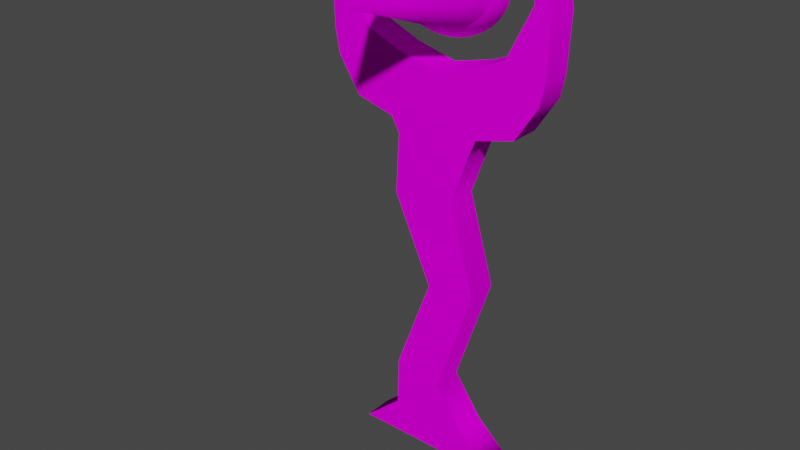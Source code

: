 # Source: 512.blend  (saved by Blender 3.6.13; exported with 4.5.12 LTS)
import bpy
from mathutils import Matrix  # noqa: F401  (used for matrix-valued properties, if any)

bpy.ops.wm.read_factory_settings(use_empty=True)
scene = bpy.context.scene
scene.name = 'Scene'

# ---- collections
col_collection = bpy.data.collections.new('Collection'); scene.collection.children.link(col_collection)

# ---- images (referenced by path relative to the original .blend; pixels are not part of the script)
import os
ASSET_DIR = os.environ.get("B2B_ASSET_DIR", "")  # directory of the original .blend (textures are referenced by path, not embedded)
HERE = os.path.dirname(os.path.abspath(__file__))  # packed textures are extracted next to this script under _unpacked/

def load_image(name, relpath, width, height, colorspace="sRGB"):
    """Load a texture the original file referenced (path relative to the .blend, or extracted next to this script)."""
    p = next((c for c in (os.path.join(HERE, relpath), os.path.join(ASSET_DIR, relpath)) if relpath and os.path.exists(c)), "")
    if p:
        img = bpy.data.images.load(p, check_existing=True)
        img.name = name
    else:  # same state as the original file: an image datablock whose file is absent (Cycles renders it pink)
        img = bpy.data.images.new(name, width, height)
        img.source = "FILE"
        img.filepath = "//" + (relpath or name)
    img.colorspace_settings.name = colorspace
    return img
img_512 = load_image('512', '512.png', 1024, 1024, 'sRGB')

# ---- materials (node trees are filled in below, after node groups)
mat_material_003 = bpy.data.materials.new('Material.003')
mat_material_003.use_transparent_shadow = False

# ---- material node trees
mat_material_003.use_nodes = True; mat_material_003.node_tree.nodes.clear()
_N = mat_material_003.node_tree.nodes; _L = mat_material_003.node_tree.links
n0 = _N.new('ShaderNodeBsdfPrincipled'); n0.name = 'Principled BSDF'; n0.location = (10, 300)
n0.distribution = 'GGX'
n0.subsurface_method = 'RANDOM_WALK_SKIN'
n0.inputs[2].default_value = 1.0
n0.inputs[3].default_value = 1.45
n0.inputs[11].default_value = 1.01
n0.inputs[13].default_value = 0.0
n0.inputs[27].default_value = (0.0, 0.0, 0.0, 1.0)
n0.inputs[28].default_value = 1.0
n1 = _N.new('ShaderNodeOutputMaterial'); n1.name = 'Material Output'; n1.location = (300, 300)
n2 = _N.new('ShaderNodeTexImage'); n2.name = 'Image Texture'; n2.location = (-363, 142)
n2.image = img_512
_L.new(n0.outputs[0], n1.inputs[0])
_L.new(n2.outputs[0], n0.inputs[0])
n1.is_active_output = True

# ---- world
world_world = bpy.data.worlds.new('World'); scene.world = world_world
world_world.use_nodes = True; world_world.node_tree.nodes.clear()
_N = world_world.node_tree.nodes; _L = world_world.node_tree.links
n0 = _N.new('ShaderNodeOutputWorld'); n0.name = 'World Output'; n0.location = (300, 300)
n1 = _N.new('ShaderNodeBackground'); n1.name = 'Background'; n1.location = (10, 300)
n1.inputs[0].default_value = (0.05088, 0.05088, 0.05088, 1.0)
_L.new(n1.outputs[0], n0.inputs[0])
n0.is_active_output = True
world_world.color = (0.05088, 0.05088, 0.05088)
world_world.use_sun_shadow = False
world_world.sun_shadow_jitter_overblur = 0.0

# ---- meshes
me_cube_004 = bpy.data.meshes.new('Cube.004')
me_cube_004.from_pydata([(1.875e-09, 0.08974, 3.802), (0.2057, 0.08974, 3.84), (-0.2057, 0.08974, 3.84), (1.875e-09, -0.08974, 3.802), (0.2057, -0.08974, 3.84), (-0.2057, -0.08974, 3.84), (0.3986, -0.08974, 4.431), (0.2057, -0.08974, 4.565), (0.4871, -0.08974, 4.202), (0.3986, -0.08974, 3.973), (-0.4871, -0.08974, 4.202), (-0.3986, -0.08974, 3.973), (-0.3986, -0.08974, 4.431), (-0.2057, -0.08974, 4.565), (0.3986, 0.08974, 4.431), (0.2057, 0.08974, 4.565), (0.4871, 0.08974, 4.202), (0.3986, 0.08974, 3.973), (-0.4871, 0.08974, 4.202), (-0.3986, 0.08974, 3.973), (-0.3986, 0.08974, 4.431), (-0.2057, 0.08974, 4.565), (1.875e-09, 0.08974, 4.603), (1.875e-09, -0.08974, 4.603), (0.1539, 0.08974, 3.822), (0.1024, 0.08974, 3.81), (0.05115, 0.08974, 3.804), (-0.05115, 0.08974, 3.804), (-0.1024, 0.08974, 3.81), (-0.1539, 0.08974, 3.822), (0.1539, -0.08974, 3.822), (0.1024, -0.08974, 3.81), (0.05115, -0.08974, 3.804), (-0.05115, -0.08974, 3.804), (-0.1024, -0.08974, 3.81), (-0.1539, -0.08974, 3.822), (0.3558, -0.08974, 4.475), (0.3083, -0.08974, 4.511), (0.2576, -0.08974, 4.541), (0.4807, -0.08974, 4.264), (0.4627, -0.08974, 4.324), (0.4348, -0.08974, 4.38), (0.3558, 0.08974, 4.475), (0.3083, 0.08974, 4.511), (0.2576, 0.08974, 4.541), (0.4807, 0.08974, 4.264), (0.4627, 0.08974, 4.324), (0.4348, 0.08974, 4.38), (0.4807, 0.08974, 4.14), (0.4627, 0.08974, 4.08), (0.4348, 0.08974, 4.024), (-0.4348, 0.08974, 4.024), (-0.4627, 0.08974, 4.08), (-0.4807, 0.08974, 4.14), (-0.4348, 0.08974, 4.38), (-0.4627, 0.08974, 4.324), (-0.4807, 0.08974, 4.264), (-0.2576, 0.08974, 4.541), (-0.3083, 0.08974, 4.511), (-0.3558, 0.08974, 4.475), (-0.05115, 0.08974, 4.601), (-0.1024, 0.08974, 4.594), (-0.1539, 0.08974, 4.582), (0.4807, -0.08974, 4.14), (0.4627, -0.08974, 4.08), (0.4348, -0.08974, 4.024), (-0.4348, -0.08974, 4.024), (-0.4627, -0.08974, 4.08), (-0.4807, -0.08974, 4.14), (0.1539, 0.08974, 4.582), (0.1024, 0.08974, 4.594), (0.05115, 0.08974, 4.601), (-0.2576, 0.08974, 3.863), (-0.3083, 0.08974, 3.893), (-0.3558, 0.08974, 3.929), (0.3558, 0.08974, 3.929), (0.3083, 0.08974, 3.893), (0.2576, 0.08974, 3.863), (-0.4348, -0.08974, 4.38), (-0.4627, -0.08974, 4.324), (-0.4807, -0.08974, 4.264), (-0.2576, -0.08974, 4.541), (-0.3083, -0.08974, 4.511), (-0.3558, -0.08974, 4.475), (-0.05115, -0.08974, 4.601), (-0.1024, -0.08974, 4.594), (-0.1539, -0.08974, 4.582), (0.1539, -0.08974, 4.582), (0.1024, -0.08974, 4.594), (0.05115, -0.08974, 4.601), (-0.2576, -0.08974, 3.863), (-0.3083, -0.08974, 3.893), (-0.3558, -0.08974, 3.929), (0.3558, -0.08974, 3.929), (0.3083, -0.08974, 3.893), (0.2576, -0.08974, 3.863), (-2.278e-08, -1.182, 4.202), (-2.278e-08, 0.08974, 4.202), (-0.6975, 0.1348, 0.0), (0.6975, 0.1348, 0.0), (0.0, 0.1348, 0.0), (-0.3362, 0.1348, 0.7482), (-0.1233, 0.1348, 0.7023), (-0.7484, 0.1348, 3.114), (0.0, 0.1348, 3.49), (-0.9847, 0.1348, 3.613), (-0.6391, 0.1348, 3.699), (-0.8963, 0.1348, 4.431), (-0.8425, 0.1348, 4.438), (-0.7571, 0.1348, 4.638), (0.9451, 0.1348, 3.417), (0.09213, 0.1348, 0.6706), (0.7484, 0.1348, 3.114), (-1.005, 0.1348, 4.095), (0.9847, 0.1348, 3.613), (-0.8603, 0.1348, 4.137), (0.6391, 0.1348, 3.699), (1.005, 0.1348, 4.095), (0.8963, 0.1348, 4.431), (0.8603, 0.1348, 4.137), (0.8425, 0.1348, 4.438), (-0.9451, 0.1348, 3.417), (0.7571, 0.1348, 4.638), (-0.3575, 0.1348, 3.58), (0.3575, 0.1348, 3.58), (0.3368, 0.1348, 2.852), (0.03945, 0.1348, 2.875), (-0.3329, 0.1348, 2.893), (0.0, 0.1348, 3.095), (-0.4064, 0.1348, 3.024), (0.4064, 0.1348, 3.024), (-0.3623, 0.1348, 2.374), (-0.1725, 0.1348, 2.343), (0.1922, 0.1348, 2.45), (0.42, 0.1348, 1.67), (0.2046, 0.1348, 1.638), (-0.01256, 0.1348, 1.621), (-0.3493, 0.1348, 0.3088), (0.3493, 0.1348, 0.3088), (0.0, 0.1348, 0.3067), (-0.6975, -0.1348, 0.0), (0.6975, -0.1348, 0.0), (0.0, -0.1348, 0.0), (-0.3362, -0.1348, 0.7482), (-0.1233, -0.1348, 0.7023), (-0.7484, -0.1348, 3.114), (0.0, -0.1348, 3.49), (-0.9847, -0.1348, 3.613), (-0.6391, -0.1348, 3.699), (-0.8963, -0.1348, 4.431), (-0.8425, -0.1348, 4.438), (-0.7571, -0.1348, 4.638), (0.9451, -0.1348, 3.417), (0.09213, -0.1348, 0.6706), (0.7484, -0.1348, 3.114), (-1.005, -0.1348, 4.095), (0.9847, -0.1348, 3.613), (-0.8603, -0.1348, 4.137), (0.6391, -0.1348, 3.699), (1.005, -0.1348, 4.095), (0.8963, -0.1348, 4.431), (0.8603, -0.1348, 4.137), (0.8425, -0.1348, 4.438), (-0.9451, -0.1348, 3.417), (0.7571, -0.1348, 4.638), (-0.3575, -0.1348, 3.58), (0.3575, -0.1348, 3.58), (0.3368, -0.1348, 2.852), (0.03945, -0.1348, 2.875), (-0.3329, -0.1348, 2.893), (0.0, -0.1348, 3.095), (-0.4064, -0.1348, 3.024), (0.4064, -0.1348, 3.024), (-0.3623, -0.1348, 2.374), (-0.1725, -0.1348, 2.343), (0.1922, -0.1348, 2.45), (0.42, -0.1348, 1.67), (0.2046, -0.1348, 1.638), (-0.01256, -0.1348, 1.621), (-0.3493, -0.1348, 0.3088), (0.3493, -0.1348, 0.3088), (0.0, -0.1348, 0.3067), (0.0, 0.0, 3.721), (0.479, 0.0, 4.477), (0.5853, 0.0, 4.202), (-0.5853, 0.0, 4.202), (-0.479, 0.0, 4.477), (-0.2472, 0.0, 4.638), (0.0, 0.0, 4.684), (-0.479, 0.0, 3.927), (0.479, 0.0, 3.927), (0.2472, 0.0, 4.638), (-0.2472, 0.0, 3.766), (0.2472, 0.0, 3.766), (0.1849, 0.0, 3.746), (0.1231, 0.0, 3.731), (0.06146, 0.0, 3.723), (-0.06146, 0.0, 3.723), (-0.1231, 0.0, 3.731), (-0.1849, 0.0, 3.746), (0.3096, 0.0, 4.61), (0.3704, 0.0, 4.574), (0.4276, 0.0, 4.53), (0.5225, 0.0, 4.416), (0.556, 0.0, 4.349), (0.5777, 0.0, 4.277), (0.5777, 0.0, 4.128), (0.556, 0.0, 4.056), (0.5225, 0.0, 3.988), (-0.5225, 0.0, 3.988), (-0.556, 0.0, 4.056), (-0.5777, 0.0, 4.128), (-0.5777, 0.0, 4.277), (-0.556, 0.0, 4.349), (-0.5225, 0.0, 4.416), (-0.4276, 0.0, 4.53), (-0.3704, 0.0, 4.574), (-0.3096, 0.0, 4.61), (-0.1849, 0.0, 4.659), (-0.1231, 0.0, 4.673), (-0.06146, 0.0, 4.681), (0.06146, 0.0, 4.681), (0.1231, 0.0, 4.673), (0.1849, 0.0, 4.659), (-0.3096, 0.0, 3.795), (-0.3704, 0.0, 3.83), (-0.4276, 0.0, 3.874), (0.4276, 0.0, 3.874), (0.3704, 0.0, 3.83), (0.3096, 0.0, 3.795)], [], [(194, 195, 25, 24), (197, 33, 34, 198), (195, 196, 26, 25), (194, 30, 31, 195), (197, 198, 28, 27), (192, 2, 29, 199), (198, 199, 29, 28), (198, 34, 35, 199), (200, 201, 43, 44), (183, 14, 42, 202), (201, 202, 42, 43), (204, 40, 39, 205), (203, 204, 46, 47), (161, 159, 160, 162), (184, 16, 45, 205), (204, 205, 45, 46), (209, 66, 67, 210), (162, 160, 164), (150, 151, 149), (157, 150, 149, 155), (206, 207, 49, 48), (228, 94, 95, 229), (146, 154, 152, 166), (148, 157, 155, 147), (170, 146, 145, 171), (166, 152, 156, 158), (190, 17, 50, 208), (180, 153, 144, 181), (165, 148, 147, 163), (207, 208, 50, 49), (179, 181, 144, 143), (170, 172, 154, 146), (8, 96, 63), (31, 96, 32), (30, 96, 31), (193, 229, 95, 4), (209, 210, 52, 51), (67, 96, 68), (171, 169, 168, 170), (3, 96, 33), (91, 96, 92), (33, 96, 34), (185, 18, 53, 211), (35, 96, 5), (32, 96, 3), (210, 211, 53, 52), (34, 96, 35), (92, 96, 11), (39, 96, 8), (11, 96, 66), (225, 91, 92, 226), (10, 96, 80), (212, 213, 55, 56), (79, 96, 78), (227, 93, 94, 228), (5, 96, 90), (80, 96, 79), (66, 96, 67), (186, 20, 54, 214), (82, 96, 81), (68, 96, 10), (213, 214, 54, 55), (81, 96, 13), (189, 226, 92, 11), (95, 96, 4), (78, 96, 12), (13, 96, 86), (85, 96, 84), (215, 216, 58, 59), (75, 76, 97), (90, 96, 91), (224, 90, 91, 225), (23, 96, 89), (12, 96, 83), (187, 21, 57, 217), (191, 223, 87, 7), (222, 88, 87, 223), (216, 217, 57, 58), (1, 24, 97), (86, 96, 85), (187, 217, 81, 13), (17, 75, 97), (50, 17, 97), (49, 50, 97), (218, 219, 61, 62), (44, 43, 97), (77, 1, 97), (76, 77, 97), (45, 16, 97), (48, 49, 97), (188, 22, 60, 220), (47, 46, 97), (16, 48, 97), (219, 220, 60, 61), (14, 47, 97), (46, 45, 97), (186, 214, 78, 12), (15, 44, 97), (69, 15, 97), (70, 69, 97), (221, 222, 70, 71), (59, 58, 97), (42, 14, 97), (43, 42, 97), (60, 22, 97), (71, 70, 97), (191, 15, 69, 223), (62, 61, 97), (22, 71, 97), (222, 223, 69, 70), (21, 62, 97), (61, 60, 97), (65, 96, 9), (20, 59, 97), (54, 20, 97), (55, 54, 97), (224, 225, 73, 72), (72, 73, 97), (57, 21, 97), (58, 57, 97), (53, 18, 97), (56, 55, 97), (189, 19, 74, 226), (51, 52, 97), (18, 56, 97), (225, 226, 74, 73), (19, 51, 97), (52, 53, 97), (83, 96, 82), (2, 72, 97), (29, 2, 97), (28, 29, 97), (227, 228, 76, 75), (89, 96, 88), (74, 19, 97), (73, 74, 97), (26, 0, 97), (27, 28, 97), (193, 1, 77, 229), (24, 25, 97), (0, 27, 97), (228, 229, 77, 76), (25, 26, 97), (7, 96, 38), (129, 128, 126, 127), (137, 101, 102, 139), (138, 139, 102, 111), (128, 104, 112, 130), (128, 129, 103, 104), (123, 121, 105, 106), (108, 107, 109), (115, 113, 107, 108), (124, 116, 114, 110), (120, 122, 118), (119, 120, 118, 117), (104, 124, 110, 112), (106, 105, 113, 115), (104, 103, 121, 123), (116, 119, 117, 114), (134, 135, 132, 133), (135, 136, 131, 132), (128, 130, 125, 126), (111, 102, 135, 134), (102, 101, 136, 135), (133, 132, 126, 125), (132, 131, 127, 126), (99, 100, 139, 138), (98, 137, 139, 100), (63, 206, 184, 8), (41, 203, 183, 6), (177, 174, 173, 178), (140, 142, 181, 179), (93, 227, 190, 9), (30, 194, 193, 4), (90, 224, 192, 5), (3, 182, 196, 32), (33, 197, 182, 3), (98, 140, 179, 137), (137, 179, 143, 101), (101, 143, 178, 136), (136, 178, 173, 131), (131, 173, 169, 127), (127, 169, 171, 129), (129, 171, 145, 103), (103, 145, 163, 121), (121, 163, 147, 105), (105, 147, 155, 113), (113, 155, 149, 107), (107, 149, 151, 109), (109, 151, 150, 108), (108, 150, 157, 115), (115, 157, 148, 106), (106, 148, 165, 123), (123, 165, 146, 104), (104, 146, 166, 124), (124, 166, 158, 116), (116, 158, 161, 119), (119, 161, 162, 120), (120, 162, 164, 122), (122, 164, 160, 118), (118, 160, 159, 117), (117, 159, 156, 114), (114, 156, 152, 110), (110, 152, 154, 112), (112, 154, 172, 130), (130, 172, 167, 125), (125, 167, 175, 133), (133, 175, 176, 134), (134, 176, 153, 111), (111, 153, 180, 138), (138, 180, 141, 99), (99, 141, 142, 100), (158, 156, 159, 161), (146, 165, 163, 145), (80, 212, 185, 10), (83, 215, 186, 12), (153, 176, 177, 144), (174, 168, 169, 173), (141, 180, 181, 142), (176, 175, 174, 177), (170, 168, 167, 172), (175, 167, 168, 174), (144, 177, 178, 143), (66, 209, 189, 11), (38, 200, 191, 7), (89, 221, 188, 23), (86, 218, 187, 13), (221, 89, 88, 222), (87, 96, 7), (84, 96, 23), (36, 96, 6), (9, 96, 93), (64, 96, 65), (212, 80, 79, 213), (213, 79, 78, 214), (93, 96, 94), (216, 82, 81, 217), (38, 96, 37), (94, 96, 95), (41, 96, 40), (63, 96, 64), (40, 96, 39), (219, 85, 84, 220), (207, 64, 65, 208), (185, 211, 68, 10), (184, 205, 39, 8), (206, 63, 64, 207), (201, 37, 36, 202), (200, 38, 37, 201), (192, 199, 35, 5), (195, 31, 32, 196), (24, 1, 193, 194), (88, 96, 87), (183, 202, 36, 6), (72, 2, 192, 224), (44, 15, 191, 200), (4, 96, 30), (6, 96, 41), (75, 17, 190, 227), (51, 19, 189, 209), (37, 96, 36), (210, 67, 68, 211), (71, 22, 188, 221), (215, 83, 82, 216), (62, 21, 187, 218), (218, 86, 85, 219), (59, 20, 186, 215), (188, 220, 84, 23), (56, 18, 185, 212), (190, 208, 65, 9), (48, 16, 184, 206), (203, 41, 40, 204), (47, 14, 183, 203), (0, 26, 196, 182), (27, 0, 182, 197), (100, 142, 140, 98)])
_k = set([(0, 26), (0, 27), (1, 24), (1, 77), (2, 29), (2, 72), (3, 32), (3, 33), (4, 30), (4, 95), (5, 35), (5, 90), (6, 36), (6, 41), (7, 38), (7, 87), (8, 39), (8, 63), (9, 65), (9, 93), (10, 68), (10, 80), (11, 66), (11, 92), (12, 78), (12, 83), (13, 81), (13, 86), (14, 42), (14, 47), (15, 44), (15, 69), (16, 45), (16, 48), (17, 50), (17, 75), (18, 53), (18, 56), (19, 51), (19, 74), (20, 54), (20, 59), (21, 57), (21, 62), (22, 60), (22, 71), (23, 84), (23, 89), (24, 25), (25, 26), (27, 28), (28, 29), (30, 31), (31, 32), (33, 34), (34, 35), (36, 37), (37, 38), (39, 40), (40, 41), (42, 43), (43, 44), (45, 46), (46, 47), (48, 49), (49, 50), (51, 52), (52, 53), (54, 55), (55, 56), (57, 58), (58, 59), (60, 61), (61, 62), (63, 64), (64, 65), (66, 67), (67, 68), (69, 70), (70, 71), (72, 73), (73, 74), (75, 76), (76, 77), (78, 79), (79, 80), (81, 82), (82, 83), (84, 85), (85, 86), (87, 88), (88, 89), (90, 91), (91, 92), (93, 94), (94, 95), (98, 100), (98, 137), (99, 100), (99, 138), (101, 136), (101, 137), (103, 121), (103, 129), (104, 123), (104, 124), (105, 113), (105, 121), (106, 115), (106, 123), (107, 109), (107, 113), (108, 109), (108, 115), (110, 112), (110, 114), (111, 134), (111, 138), (112, 130), (114, 117), (116, 119), (116, 124), (117, 118), (118, 122), (119, 120), (120, 122), (125, 130), (125, 133), (127, 129), (127, 131), (131, 136), (133, 134), (140, 142), (140, 179), (141, 142), (141, 180), (143, 178), (143, 179), (145, 163), (145, 171), (146, 165), (146, 166), (147, 155), (147, 163), (148, 157), (148, 165), (149, 151), (149, 155), (150, 151), (150, 157), (152, 154), (152, 156), (153, 176), (153, 180), (154, 172), (156, 159), (158, 161), (158, 166), (159, 160), (160, 164), (161, 162), (162, 164), (167, 172), (167, 175), (169, 171), (169, 173), (173, 178), (175, 176)])
me_cube_004.attributes.new('sharp_edge', 'BOOLEAN', 'EDGE').data.foreach_set('value', [ (min(e.vertices), max(e.vertices)) in _k for e in me_cube_004.edges])
_uv = me_cube_004.uv_layers.new(name='UVMap')
_uv.uv.foreach_set('vector', [0.2407, 0.2946, 0.2267, 0.2893, 0.2332, 0.2692, 0.2493, 0.275, 0.1842, 0.2818, 0.185, 0.2608, 0.1686, 0.2609, 0.1697, 0.2818, 0.2267, 0.2893, 0.2126, 0.2855, 0.2172, 0.2649, 0.2332, 0.2692, 0.2407, 0.2946, 0.2493, 0.275, 0.2332, 0.2692, 0.2267, 0.2893, 0.1842, 0.2818, 0.1697, 0.2818, 0.1686, 0.2609, 0.185, 0.2608, 0.1396, 0.286, 0.1343, 0.2652, 0.1519, 0.2625, 0.1549, 0.2832, 0.1697, 0.2818, 0.1549, 0.2832, 0.1519, 0.2625, 0.1686, 0.2609, 0.1697, 0.2818, 0.1686, 0.2609, 0.1519, 0.2625, 0.1549, 0.2832, 0.2415, 0.5073, 0.2565, 0.5007, 0.2659, 0.519, 0.2487, 0.5268, 0.2845, 0.4816, 0.2985, 0.4966, 0.283, 0.5095, 0.2711, 0.4925, 0.2565, 0.5007, 0.2711, 0.4925, 0.283, 0.5095, 0.2659, 0.519, 0.3066, 0.4542, 0.3251, 0.4644, 0.3344, 0.4447, 0.3141, 0.4377, 0.2965, 0.4689, 0.3066, 0.4542, 0.3251, 0.4644, 0.3129, 0.4818, 0.8917, 0.4034, 0.8828, 0.4346, 0.9552, 0.4111, 0.9566, 0.3995, 0.3186, 0.42, 0.3402, 0.4233, 0.3344, 0.4447, 0.3141, 0.4377, 0.3066, 0.4542, 0.3141, 0.4377, 0.3344, 0.4447, 0.3251, 0.4644, 0.06679, 0.3311, 0.04914, 0.3179, 0.03726, 0.3368, 0.05672, 0.3466, 0.9566, 0.3995, 0.9552, 0.4111, 0.9998, 0.3812, 0.9566, 0.03672, 0.9998, 0.05511, 0.9552, 0.02513, 0.8917, 0.03289, 0.9566, 0.03672, 0.9552, 0.02513, 0.8828, 0.00165, 0.3193, 0.4016, 0.3172, 0.3834, 0.3386, 0.3794, 0.3407, 0.4012, 0.2815, 0.3212, 0.2964, 0.3055, 0.281, 0.2934, 0.2684, 0.3105, 0.7524, 0.2181, 0.6716, 0.3793, 0.7367, 0.4216, 0.7718, 0.2951, 0.7976, 0.08053, 0.8917, 0.03289, 0.8828, 0.00165, 0.7789, 0.006097, 0.6675, 0.2181, 0.7524, 0.2181, 0.6716, 0.05698, 0.6523, 0.1306, 0.7718, 0.2951, 0.7367, 0.4216, 0.7789, 0.4302, 0.7976, 0.3557, 0.3041, 0.3488, 0.3236, 0.3376, 0.3329, 0.3579, 0.3121, 0.3656, 0.06748, 0.2933, 0.1454, 0.238, 0.1522, 0.1916, 0.06702, 0.2181, 0.7718, 0.1412, 0.7976, 0.08053, 0.7789, 0.006097, 0.7367, 0.01464, 0.3172, 0.3834, 0.3121, 0.3656, 0.3329, 0.3579, 0.3386, 0.3794, 0.06748, 0.1429, 0.06702, 0.2181, 0.1522, 0.1916, 0.1621, 0.1457, 0.6675, 0.2181, 0.6523, 0.3056, 0.6716, 0.3793, 0.7524, 0.2181, 0.3041, 0.4009, 0.1787, 0.388, 0.3008, 0.4167, 0.1947, 0.4916, 0.1787, 0.388, 0.1813, 0.4919, 0.2082, 0.4899, 0.1787, 0.388, 0.1947, 0.4916, 0.2547, 0.3016, 0.2684, 0.3105, 0.281, 0.2934, 0.2655, 0.2828, 0.06679, 0.3311, 0.05672, 0.3466, 0.03726, 0.3368, 0.04914, 0.3179, 0.05637, 0.4072, 0.1787, 0.388, 0.05333, 0.3912, 0.6523, 0.1306, 0.6239, 0.1464, 0.6201, 0.2266, 0.6675, 0.2181, 0.1681, 0.4911, 0.1787, 0.388, 0.155, 0.4892, 0.09116, 0.4595, 0.1787, 0.388, 0.07989, 0.4488, 0.155, 0.4892, 0.1787, 0.388, 0.142, 0.4861, 0.04578, 0.3812, 0.02464, 0.3789, 0.02896, 0.3574, 0.04958, 0.3635, 0.129, 0.4817, 0.1787, 0.388, 0.1162, 0.4759, 0.1813, 0.4919, 0.1787, 0.388, 0.1681, 0.4911, 0.05672, 0.3466, 0.04958, 0.3635, 0.02896, 0.3574, 0.03726, 0.3368, 0.142, 0.4861, 0.1787, 0.388, 0.129, 0.4817, 0.07989, 0.4488, 0.1787, 0.388, 0.07004, 0.4364, 0.3041, 0.3848, 0.1787, 0.388, 0.3041, 0.4009, 0.07004, 0.4364, 0.1787, 0.388, 0.06207, 0.4224, 0.1085, 0.2976, 0.09839, 0.2786, 0.08113, 0.2889, 0.09358, 0.3065, 0.05333, 0.3751, 0.1787, 0.388, 0.05661, 0.3593, 0.04547, 0.3991, 0.04846, 0.4168, 0.02794, 0.4218, 0.02438, 0.4006, 0.06283, 0.3444, 0.1787, 0.388, 0.07152, 0.3306, 0.2936, 0.3339, 0.3108, 0.3202, 0.2964, 0.3055, 0.2815, 0.3212, 0.1162, 0.4759, 0.1787, 0.388, 0.1034, 0.4685, 0.05661, 0.3593, 0.1787, 0.388, 0.06283, 0.3444, 0.06207, 0.4224, 0.1787, 0.388, 0.05637, 0.4072, 0.06237, 0.45, 0.04394, 0.4613, 0.03489, 0.442, 0.05433, 0.4339, 0.1076, 0.3002, 0.1787, 0.388, 0.1214, 0.2939, 0.05333, 0.3912, 0.1787, 0.388, 0.05333, 0.3751, 0.04846, 0.4168, 0.05433, 0.4339, 0.03489, 0.442, 0.02794, 0.4218, 0.1214, 0.2939, 0.1787, 0.388, 0.1354, 0.2892, 0.07921, 0.3174, 0.09358, 0.3065, 0.08113, 0.2889, 0.06389, 0.3015, 0.236, 0.4821, 0.1787, 0.388, 0.222, 0.4868, 0.07152, 0.3306, 0.1787, 0.388, 0.08218, 0.3185, 0.1354, 0.2892, 0.1787, 0.388, 0.1492, 0.2861, 0.1627, 0.2845, 0.1787, 0.388, 0.1761, 0.2841, 0.07301, 0.4643, 0.08516, 0.4767, 0.07076, 0.4925, 0.05653, 0.4781, 0.5417, 0.5584, 0.5285, 0.5666, 0.4573, 0.4788, 0.1034, 0.4685, 0.1787, 0.388, 0.09116, 0.4595, 0.124, 0.2908, 0.1163, 0.2707, 0.09839, 0.2786, 0.1085, 0.2976, 0.1893, 0.2849, 0.1787, 0.388, 0.2024, 0.2868, 0.08218, 0.3185, 0.1787, 0.388, 0.09434, 0.3084, 0.1121, 0.4957, 0.1019, 0.5141, 0.08607, 0.5044, 0.09837, 0.4871, 0.2262, 0.512, 0.211, 0.5145, 0.2138, 0.535, 0.2311, 0.5323, 0.1964, 0.5158, 0.1973, 0.5365, 0.2138, 0.535, 0.211, 0.5145, 0.08516, 0.4767, 0.09837, 0.4871, 0.08607, 0.5044, 0.07076, 0.4925, 0.5006, 0.5775, 0.4869, 0.5806, 0.4573, 0.4788, 0.1492, 0.2861, 0.1787, 0.388, 0.1627, 0.2845, 0.1121, 0.4957, 0.09837, 0.4871, 0.08607, 0.5044, 0.1019, 0.5141, 0.5538, 0.5483, 0.5417, 0.5584, 0.4573, 0.4788, 0.5645, 0.5362, 0.5538, 0.5483, 0.4573, 0.4788, 0.5732, 0.5224, 0.5645, 0.5362, 0.4573, 0.4788, 0.1259, 0.5024, 0.1398, 0.5076, 0.1333, 0.5274, 0.1176, 0.5216, 0.5326, 0.3983, 0.5448, 0.4073, 0.4573, 0.4788, 0.5146, 0.5729, 0.5006, 0.5775, 0.4573, 0.4788, 0.5285, 0.5666, 0.5146, 0.5729, 0.4573, 0.4788, 0.5827, 0.4756, 0.5827, 0.4917, 0.4573, 0.4788, 0.5794, 0.5074, 0.5732, 0.5224, 0.4573, 0.4788, 0.1677, 0.5143, 0.1648, 0.5351, 0.149, 0.5317, 0.1536, 0.5115, 0.5739, 0.4444, 0.5796, 0.4596, 0.4573, 0.4788, 0.5827, 0.4917, 0.5794, 0.5074, 0.4573, 0.4788, 0.1398, 0.5076, 0.1536, 0.5115, 0.149, 0.5317, 0.1333, 0.5274, 0.566, 0.4304, 0.5739, 0.4444, 0.4573, 0.4788, 0.5796, 0.4596, 0.5827, 0.4756, 0.4573, 0.4788, 0.06237, 0.45, 0.05433, 0.4339, 0.03489, 0.442, 0.04394, 0.4613, 0.5199, 0.3909, 0.5326, 0.3983, 0.4573, 0.4788, 0.507, 0.385, 0.5199, 0.3909, 0.4573, 0.4788, 0.494, 0.3806, 0.507, 0.385, 0.4573, 0.4788, 0.182, 0.5157, 0.1964, 0.5158, 0.1973, 0.5365, 0.1809, 0.5365, 0.3729, 0.3991, 0.3862, 0.391, 0.4573, 0.4788, 0.5561, 0.418, 0.566, 0.4304, 0.4573, 0.4788, 0.5448, 0.4073, 0.5561, 0.418, 0.4573, 0.4788, 0.4547, 0.3748, 0.4679, 0.3756, 0.4573, 0.4788, 0.481, 0.3776, 0.494, 0.3806, 0.4573, 0.4788, 0.2262, 0.512, 0.2311, 0.5323, 0.2138, 0.535, 0.211, 0.5145, 0.4278, 0.3769, 0.4413, 0.3752, 0.4573, 0.4788, 0.4679, 0.3756, 0.481, 0.3776, 0.4573, 0.4788, 0.1964, 0.5158, 0.211, 0.5145, 0.2138, 0.535, 0.1973, 0.5365, 0.414, 0.38, 0.4278, 0.3769, 0.4573, 0.4788, 0.4413, 0.3752, 0.4547, 0.3748, 0.4573, 0.4788, 0.2859, 0.4454, 0.1787, 0.388, 0.2752, 0.4575, 0.3608, 0.4092, 0.3729, 0.3991, 0.4573, 0.4788, 0.3501, 0.4213, 0.3608, 0.4092, 0.4573, 0.4788, 0.3414, 0.4351, 0.3501, 0.4213, 0.4573, 0.4788, 0.124, 0.2908, 0.1085, 0.2976, 0.09839, 0.2786, 0.1163, 0.2707, 0.382, 0.5592, 0.3698, 0.5502, 0.4573, 0.4788, 0.4, 0.3846, 0.414, 0.38, 0.4573, 0.4788, 0.3862, 0.391, 0.4, 0.3846, 0.4573, 0.4788, 0.3319, 0.482, 0.3319, 0.4659, 0.4573, 0.4788, 0.3352, 0.4501, 0.3414, 0.4351, 0.4573, 0.4788, 0.07921, 0.3174, 0.06389, 0.3015, 0.08113, 0.2889, 0.09358, 0.3065, 0.3407, 0.5131, 0.335, 0.4979, 0.4573, 0.4788, 0.3319, 0.4659, 0.3352, 0.4501, 0.4573, 0.4788, 0.1085, 0.2976, 0.09358, 0.3065, 0.08113, 0.2889, 0.09839, 0.2786, 0.3486, 0.5272, 0.3407, 0.5131, 0.4573, 0.4788, 0.335, 0.4979, 0.3319, 0.482, 0.4573, 0.4788, 0.09434, 0.3084, 0.1787, 0.388, 0.1076, 0.3002, 0.3948, 0.5666, 0.382, 0.5592, 0.4573, 0.4788, 0.4076, 0.5725, 0.3948, 0.5666, 0.4573, 0.4788, 0.4206, 0.5769, 0.4076, 0.5725, 0.4573, 0.4788, 0.2936, 0.3339, 0.2815, 0.3212, 0.2964, 0.3055, 0.3108, 0.3202, 0.2024, 0.2868, 0.1787, 0.388, 0.2154, 0.2899, 0.3585, 0.5395, 0.3486, 0.5272, 0.4573, 0.4788, 0.3698, 0.5502, 0.3585, 0.5395, 0.4573, 0.4788, 0.4599, 0.5827, 0.4467, 0.5819, 0.4573, 0.4788, 0.4336, 0.58, 0.4206, 0.5769, 0.4573, 0.4788, 0.2547, 0.3016, 0.2655, 0.2828, 0.281, 0.2934, 0.2684, 0.3105, 0.4869, 0.5806, 0.4733, 0.5823, 0.4573, 0.4788, 0.4467, 0.5819, 0.4336, 0.58, 0.4573, 0.4788, 0.2815, 0.3212, 0.2684, 0.3105, 0.281, 0.2934, 0.2964, 0.3055, 0.4733, 0.5823, 0.4599, 0.5827, 0.4573, 0.4788, 0.2413, 0.3001, 0.1787, 0.388, 0.254, 0.3075, 0.6523, 0.5652, 0.6675, 0.6528, 0.6201, 0.6613, 0.6239, 0.5811, 0.06748, 0.5776, 0.1621, 0.5804, 0.1522, 0.6262, 0.06702, 0.6528, 0.06748, 0.728, 0.06702, 0.6528, 0.1522, 0.6262, 0.1454, 0.6726, 0.6675, 0.6528, 0.7524, 0.6528, 0.6716, 0.8139, 0.6523, 0.7403, 0.6675, 0.6528, 0.6523, 0.5652, 0.6716, 0.4916, 0.7524, 0.6528, 0.7718, 0.5758, 0.7367, 0.4493, 0.7789, 0.4407, 0.7976, 0.5152, 0.9566, 0.4713, 0.9552, 0.4598, 0.9998, 0.4897, 0.8917, 0.4675, 0.8828, 0.4363, 0.9552, 0.4598, 0.9566, 0.4713, 0.7718, 0.7297, 0.7976, 0.7904, 0.7789, 0.8648, 0.7367, 0.8563, 0.9566, 0.8342, 0.9998, 0.8158, 0.9552, 0.8458, 0.8917, 0.838, 0.9566, 0.8342, 0.9552, 0.8458, 0.8828, 0.8692, 0.7524, 0.6528, 0.7718, 0.7297, 0.7367, 0.8563, 0.6716, 0.8139, 0.7976, 0.5152, 0.7789, 0.4407, 0.8828, 0.4363, 0.8917, 0.4675, 0.7524, 0.6528, 0.6716, 0.4916, 0.7367, 0.4493, 0.7718, 0.5758, 0.7976, 0.7904, 0.8917, 0.838, 0.8828, 0.8692, 0.7789, 0.8648, 0.3605, 0.7432, 0.3537, 0.6968, 0.5054, 0.6156, 0.5286, 0.6941, 0.3537, 0.6968, 0.35, 0.6501, 0.5123, 0.5747, 0.5054, 0.6156, 0.6675, 0.6528, 0.6523, 0.7403, 0.6151, 0.7253, 0.6201, 0.6613, 0.1454, 0.6726, 0.1522, 0.6262, 0.3537, 0.6968, 0.3605, 0.7432, 0.1522, 0.6262, 0.1621, 0.5804, 0.35, 0.6501, 0.3537, 0.6968, 0.5286, 0.6941, 0.5054, 0.6156, 0.6201, 0.6613, 0.6151, 0.7253, 0.5054, 0.6156, 0.5123, 0.5747, 0.6239, 0.5811, 0.6201, 0.6613, 0.0009926, 0.803, 0.0009927, 0.6528, 0.06702, 0.6528, 0.06748, 0.728, 0.0009927, 0.5026, 0.06748, 0.5776, 0.06702, 0.6528, 0.0009927, 0.6528, 0.3407, 0.4012, 0.3193, 0.4016, 0.3186, 0.42, 0.3402, 0.4233, 0.3129, 0.4818, 0.2965, 0.4689, 0.2845, 0.4816, 0.2985, 0.4966, 0.3537, 0.2622, 0.5054, 0.181, 0.5123, 0.1401, 0.35, 0.2154, 0.0009927, 0.06795, 0.0009927, 0.2181, 0.06702, 0.2181, 0.06748, 0.1429, 0.3108, 0.3202, 0.2936, 0.3339, 0.3041, 0.3488, 0.3236, 0.3376, 0.2493, 0.275, 0.2407, 0.2946, 0.2547, 0.3016, 0.2655, 0.2828, 0.1163, 0.2707, 0.124, 0.2908, 0.1396, 0.286, 0.1343, 0.2652, 0.2011, 0.2622, 0.1985, 0.283, 0.2126, 0.2855, 0.2172, 0.2649, 0.185, 0.2608, 0.1842, 0.2818, 0.1985, 0.283, 0.2011, 0.2622, 0.0115, 0.9581, 0.01213, 0.9581, 0.01213, 0.9592, 0.0115, 0.9592, 0.0115, 0.9592, 0.01213, 0.9592, 0.01213, 0.9602, 0.0115, 0.9602, 0.0115, 0.9602, 0.01213, 0.9602, 0.01213, 0.9623, 0.0115, 0.9623, 0.0115, 0.9623, 0.01213, 0.9623, 0.01213, 0.9643, 0.0115, 0.9643, 0.0115, 0.9643, 0.01213, 0.9643, 0.01213, 0.9655, 0.0115, 0.9655, 0.0115, 0.9655, 0.01213, 0.9655, 0.01213, 0.9658, 0.0115, 0.9658, 0.0115, 0.9658, 0.01213, 0.9658, 0.01213, 0.9666, 0.0115, 0.9666, 0.0115, 0.9666, 0.01213, 0.9666, 0.01213, 0.9675, 0.0115, 0.9675, 0.0115, 0.9675, 0.01213, 0.9675, 0.01213, 0.9679, 0.0115, 0.9679, 0.0115, 0.9679, 0.01213, 0.9679, 0.01213, 0.9691, 0.0115, 0.9691, 0.0115, 0.9691, 0.01213, 0.9691, 0.01213, 0.9699, 0.0115, 0.9699, 0.0115, 0.9699, 0.01213, 0.9699, 0.01213, 0.9705, 0.0115, 0.9705, 0.0115, 0.9705, 0.01213, 0.9705, 0.01213, 0.971, 0.0115, 0.971, 0.0115, 0.971, 0.01213, 0.971, 0.01213, 0.9717, 0.0115, 0.9717, 0.0115, 0.9717, 0.01213, 0.9717, 0.01213, 0.9728, 0.0115, 0.9728, 0.0115, 0.9728, 0.01213, 0.9728, 0.01213, 0.9735, 0.0115, 0.9735, 0.0115, 0.9735, 0.01213, 0.9735, 0.01213, 0.9744, 0.0115, 0.9744, 0.0115, 0.9744, 0.01213, 0.9744, 0.01213, 0.9752, 0.0115, 0.9752, 0.0115, 0.9752, 0.01213, 0.9752, 0.01213, 0.9759, 0.0115, 0.9759, 0.0115, 0.9759, 0.01213, 0.9759, 0.01213, 0.9771, 0.0115, 0.9771, 0.0115, 0.9771, 0.01213, 0.9771, 0.01213, 0.9778, 0.0115, 0.9778, 0.0115, 0.9778, 0.01213, 0.9778, 0.01213, 0.9783, 0.0115, 0.9783, 0.0115, 0.9783, 0.01213, 0.9783, 0.01213, 0.9789, 0.0115, 0.9789, 0.0115, 0.9789, 0.01213, 0.9789, 0.01213, 0.9797, 0.0115, 0.9797, 0.0115, 0.9797, 0.01213, 0.9797, 0.01213, 0.9808, 0.0115, 0.9808, 0.0115, 0.9808, 0.01213, 0.9808, 0.01213, 0.9813, 0.0115, 0.9813, 0.0115, 0.9813, 0.01213, 0.9813, 0.01213, 0.9821, 0.0115, 0.9821, 0.0115, 0.9821, 0.01213, 0.9821, 0.01213, 0.9829, 0.0115, 0.9829, 0.0115, 0.9829, 0.01213, 0.9829, 0.01213, 0.9834, 0.0115, 0.9834, 0.0115, 0.9834, 0.01213, 0.9834, 0.01213, 0.9843, 0.0115, 0.9843, 0.0115, 0.9843, 0.01213, 0.9843, 0.01213, 0.9862, 0.0115, 0.9862, 0.0115, 0.9862, 0.01213, 0.9862, 0.01213, 0.9887, 0.0115, 0.9887, 0.0115, 0.9887, 0.01213, 0.9887, 0.01213, 0.9897, 0.0115, 0.9897, 0.0115, 0.9897, 0.01213, 0.9897, 0.01213, 0.9908, 0.0115, 0.9908, 0.0115, 0.9548, 0.01213, 0.9548, 0.01213, 0.9565, 0.0115, 0.9565, 0.7976, 0.3557, 0.7789, 0.4302, 0.8828, 0.4346, 0.8917, 0.4034, 0.7524, 0.2181, 0.7718, 0.1412, 0.7367, 0.01464, 0.6716, 0.05698, 0.02438, 0.4006, 0.04547, 0.3991, 0.04578, 0.3812, 0.02464, 0.3789, 0.05653, 0.4781, 0.07301, 0.4643, 0.06237, 0.45, 0.04394, 0.4613, 0.1454, 0.238, 0.3605, 0.3086, 0.3537, 0.2622, 0.1522, 0.1916, 0.5054, 0.181, 0.6201, 0.2266, 0.6239, 0.1464, 0.5123, 0.1401, 0.0009926, 0.3683, 0.06748, 0.2933, 0.06702, 0.2181, 0.0009927, 0.2181, 0.3605, 0.3086, 0.5286, 0.2595, 0.5054, 0.181, 0.3537, 0.2622, 0.6675, 0.2181, 0.6201, 0.2266, 0.6151, 0.2907, 0.6523, 0.3056, 0.5286, 0.2595, 0.6151, 0.2907, 0.6201, 0.2266, 0.5054, 0.181, 0.1522, 0.1916, 0.3537, 0.2622, 0.35, 0.2154, 0.1621, 0.1457, 0.04914, 0.3179, 0.06679, 0.3311, 0.07921, 0.3174, 0.06389, 0.3015, 0.2487, 0.5268, 0.2415, 0.5073, 0.2262, 0.512, 0.2311, 0.5323, 0.1809, 0.5365, 0.182, 0.5157, 0.1677, 0.5143, 0.1648, 0.5351, 0.1176, 0.5216, 0.1259, 0.5024, 0.1121, 0.4957, 0.1019, 0.5141, 0.182, 0.5157, 0.1809, 0.5365, 0.1973, 0.5365, 0.1964, 0.5158, 0.2284, 0.2943, 0.1787, 0.388, 0.2413, 0.3001, 0.1761, 0.2841, 0.1787, 0.388, 0.1893, 0.2849, 0.2775, 0.3272, 0.1787, 0.388, 0.2874, 0.3396, 0.2752, 0.4575, 0.1787, 0.388, 0.2631, 0.4677, 0.2946, 0.4317, 0.1787, 0.388, 0.2859, 0.4454, 0.04547, 0.3991, 0.02438, 0.4006, 0.02794, 0.4218, 0.04846, 0.4168, 0.04846, 0.4168, 0.02794, 0.4218, 0.03489, 0.442, 0.05433, 0.4339, 0.2631, 0.4677, 0.1787, 0.388, 0.2499, 0.4758, 0.08516, 0.4767, 0.07076, 0.4925, 0.08607, 0.5044, 0.09837, 0.4871, 0.254, 0.3075, 0.1787, 0.388, 0.2662, 0.3166, 0.2499, 0.4758, 0.1787, 0.388, 0.236, 0.4821, 0.2953, 0.3536, 0.1787, 0.388, 0.301, 0.3689, 0.3008, 0.4167, 0.1787, 0.388, 0.2946, 0.4317, 0.301, 0.3689, 0.1787, 0.388, 0.3041, 0.3848, 0.1398, 0.5076, 0.1333, 0.5274, 0.149, 0.5317, 0.1536, 0.5115, 0.3172, 0.3834, 0.3386, 0.3794, 0.3329, 0.3579, 0.3121, 0.3656, 0.04578, 0.3812, 0.04958, 0.3635, 0.02896, 0.3574, 0.02464, 0.3789, 0.3186, 0.42, 0.3141, 0.4377, 0.3344, 0.4447, 0.3402, 0.4233, 0.3193, 0.4016, 0.3407, 0.4012, 0.3386, 0.3794, 0.3172, 0.3834, 0.2565, 0.5007, 0.2659, 0.519, 0.283, 0.5095, 0.2711, 0.4925, 0.2415, 0.5073, 0.2487, 0.5268, 0.2659, 0.519, 0.2565, 0.5007, 0.1396, 0.286, 0.1549, 0.2832, 0.1519, 0.2625, 0.1343, 0.2652, 0.2267, 0.2893, 0.2332, 0.2692, 0.2172, 0.2649, 0.2126, 0.2855, 0.2493, 0.275, 0.2655, 0.2828, 0.2547, 0.3016, 0.2407, 0.2946, 0.2154, 0.2899, 0.1787, 0.388, 0.2284, 0.2943, 0.2845, 0.4816, 0.2711, 0.4925, 0.283, 0.5095, 0.2985, 0.4966, 0.1163, 0.2707, 0.1343, 0.2652, 0.1396, 0.286, 0.124, 0.2908, 0.2487, 0.5268, 0.2311, 0.5323, 0.2262, 0.512, 0.2415, 0.5073, 0.222, 0.4868, 0.1787, 0.388, 0.2082, 0.4899, 0.2874, 0.3396, 0.1787, 0.388, 0.2953, 0.3536, 0.3108, 0.3202, 0.3236, 0.3376, 0.3041, 0.3488, 0.2936, 0.3339, 0.04914, 0.3179, 0.06389, 0.3015, 0.07921, 0.3174, 0.06679, 0.3311, 0.2662, 0.3166, 0.1787, 0.388, 0.2775, 0.3272, 0.05672, 0.3466, 0.03726, 0.3368, 0.02896, 0.3574, 0.04958, 0.3635, 0.1809, 0.5365, 0.1648, 0.5351, 0.1677, 0.5143, 0.182, 0.5157, 0.07301, 0.4643, 0.05653, 0.4781, 0.07076, 0.4925, 0.08516, 0.4767, 0.1176, 0.5216, 0.1019, 0.5141, 0.1121, 0.4957, 0.1259, 0.5024, 0.1259, 0.5024, 0.1176, 0.5216, 0.1333, 0.5274, 0.1398, 0.5076, 0.05653, 0.4781, 0.04394, 0.4613, 0.06237, 0.45, 0.07301, 0.4643, 0.1677, 0.5143, 0.1536, 0.5115, 0.149, 0.5317, 0.1648, 0.5351, 0.02438, 0.4006, 0.02464, 0.3789, 0.04578, 0.3812, 0.04547, 0.3991, 0.3041, 0.3488, 0.3121, 0.3656, 0.3329, 0.3579, 0.3236, 0.3376, 0.3407, 0.4012, 0.3402, 0.4233, 0.3186, 0.42, 0.3193, 0.4016, 0.2965, 0.4689, 0.3129, 0.4818, 0.3251, 0.4644, 0.3066, 0.4542, 0.3129, 0.4818, 0.2985, 0.4966, 0.2845, 0.4816, 0.2965, 0.4689, 0.2011, 0.2622, 0.2172, 0.2649, 0.2126, 0.2855, 0.1985, 0.283, 0.185, 0.2608, 0.2011, 0.2622, 0.1985, 0.283, 0.1842, 0.2818, 0.0115, 0.9565, 0.01213, 0.9565, 0.01213, 0.9581, 0.0115, 0.9581])
me_cube_004.materials.append(mat_material_003)
me_cube_004.update()
me_cube_004.normals_split_custom_set([tuple(v) for v in zip(*[iter([0.2719, -1.839e-05, -0.9623, 0.1775, 1.634e-05, -0.9841, 0.1315, 0.6719, -0.7289, 0.2005, 0.6753, -0.7098, -0.08616, 1.093e-05, -0.9963, -0.064, -0.6697, -0.7398, -0.1315, -0.6719, -0.7289, -0.1775, 7.749e-06, -0.9841, 0.1775, -6.765e-06, -0.9841, 0.08615, -1.183e-05, -0.9963, 0.064, 0.6697, -0.7398, 0.1315, 0.6719, -0.7289, 0.2719, 1.686e-05, -0.9623, 0.2005, -0.6753, -0.7098, 0.1315, -0.6719, -0.7289, 0.1775, -1.708e-05, -0.9841, -0.08616, -1.097e-05, -0.9963, -0.1776, -6.112e-06, -0.9841, -0.1315, 0.6719, -0.7289, -0.064, 0.6697, -0.7398, -0.3659, -1.864e-05, -0.9307, -0.2683, 0.6799, -0.6824, -0.2005, 0.6753, -0.7098, -0.2719, 2.253e-05, -0.9623, -0.1775, 1.734e-05, -0.9841, -0.2719, -1.892e-05, -0.9623, -0.2005, 0.6753, -0.7098, -0.1315, 0.6719, -0.7289, -0.1775, -1.66e-05, -0.9841, -0.1315, -0.6719, -0.7289, -0.2005, -0.6753, -0.7098, -0.2719, 2.041e-05, -0.9623, 0.4606, 1.97e-05, 0.8876, 0.5601, 2.414e-05, 0.8284, 0.4033, 0.6939, 0.5965, 0.3351, 0.6861, 0.6458, 0.7672, 8.159e-06, 0.6414, 0.5378, 0.7131, 0.4496, 0.4722, 0.7033, 0.5315, 0.6642, -1.535e-05, 0.7476, 0.5601, -5.573e-06, 0.8285, 0.6642, 1.51e-06, 0.7475, 0.4722, 0.7033, 0.5315, 0.4033, 0.6939, 0.5965, 0.9302, 1.714e-05, 0.367, 0.6359, -0.7299, 0.2509, 0.6641, -0.7358, 0.1326, 0.9806, 2.337e-05, 0.1959, 0.8579, 8.792e-06, 0.5138, 0.9302, -1.392e-05, 0.367, 0.6359, 0.7299, 0.2509, 0.5935, 0.7222, 0.3554, 0.0, -1.0, -1.543e-08, 0.0, -1.0, -1.543e-08, 0.0, -1.0, -1.543e-08, 0.0, -1.0, -1.543e-08, 1.0, 5.408e-06, -2.92e-05, 0.6745, 0.7382, -1.117e-05, 0.6641, 0.7358, 0.1327, 0.9806, 2.95e-06, 0.1958, 0.9302, -1.562e-05, 0.367, 0.9806, -2.09e-05, 0.1959, 0.6641, 0.7358, 0.1326, 0.6359, 0.7299, 0.2509, -0.8579, -6.244e-06, -0.5137, -0.5935, -0.7222, -0.3554, -0.6359, -0.7299, -0.2509, -0.9302, 1.872e-05, -0.367, 0.0, -1.0, 0.0, 0.0, -1.0, 0.0, 0.0, -1.0, 0.0, 0.0, -1.0, 0.0, 0.0, -1.0, 0.0, 0.0, -1.0, 0.0, 0.0, -1.0, 0.0, 0.0, -1.0, 0.0, 0.0, -1.0, 0.0, 0.0, -1.0, 0.0, 0.9806, -1.866e-05, -0.1959, 0.9302, -1.406e-05, -0.367, 0.6359, 0.7299, -0.2509, 0.6641, 0.7358, -0.1326, 0.5601, -2.251e-05, -0.8284, 0.4033, -0.6939, -0.5965, 0.3351, -0.6861, -0.6458, 0.4606, -1.904e-05, -0.8876, 0.0, -1.0, 3.622e-08, 0.0, -1.0, 3.622e-08, 0.0, -1.0, 3.622e-08, 0.0, -1.0, 3.622e-08, 0.0, -1.0, 7.722e-09, 0.0, -1.0, 7.722e-09, 0.0, -1.0, 7.722e-09, 0.0, -1.0, 7.722e-09, 0.0, -1.0, 0.0, 0.0, -1.0, 0.0, 0.0, -1.0, 0.0, 0.0, -1.0, 0.0, 0.0, -1.0, -7.958e-08, 0.0, -1.0, -7.958e-08, 0.0, -1.0, -7.958e-08, 0.0, -1.0, -7.958e-08, 0.7672, -1.931e-05, -0.6414, 0.5378, 0.7131, -0.4496, 0.5935, 0.7222, -0.3554, 0.8579, 2.122e-05, -0.5137, 0.0, -1.0, -3.577e-08, 0.0, -1.0, -3.577e-08, 0.0, -1.0, -3.577e-08, 0.0, -1.0, -3.577e-08, 0.0, -1.0, -9.45e-08, 0.0, -1.0, -9.45e-08, 0.0, -1.0, -9.45e-08, 0.0, -1.0, -9.45e-08, 0.9302, -1.869e-05, -0.367, 0.8579, 6.917e-06, -0.5137, 0.5935, 0.7222, -0.3554, 0.6359, 0.7299, -0.2509, 0.0, -1.0, -1.605e-08, 0.0, -1.0, -1.605e-08, 0.0, -1.0, -1.605e-08, 0.0, -1.0, -1.605e-08, 0.0, -1.0, 0.0, 0.0, -1.0, 0.0, 0.0, -1.0, 0.0, 0.0, -1.0, 0.0, 0.9132, -0.4074, 1.112e-05, -1.542e-06, -1.0, 2.243e-05, 0.8966, -0.4049, -0.1791, 0.1665, -0.3468, -0.9231, -1.936e-06, -1.0, 1.728e-05, 0.08088, -0.345, -0.9351, 0.2547, -0.3496, -0.9016, 6.216e-05, -1.0, -7.097e-06, 0.1665, -0.3468, -0.923, 0.3658, 7.153e-07, -0.9307, 0.4606, -1.215e-05, -0.8876, 0.3351, -0.6861, -0.6458, 0.2683, -0.6799, -0.6824, -0.8579, 8.434e-06, -0.5138, -0.9302, -1.705e-05, -0.367, -0.6359, 0.7299, -0.2509, -0.5935, 0.7222, -0.3554, -0.8529, -0.3991, -0.3365, -5.933e-06, -1.0, 1.011e-05, -0.8966, -0.4049, -0.1791, 0.0, -1.0, 1.995e-08, 0.0, -1.0, 1.995e-08, 0.0, -1.0, 1.995e-08, 0.0, -1.0, 1.995e-08, -2.712e-05, -0.3444, -0.9388, -5.388e-05, -1.0, 2.21e-05, -0.08091, -0.345, -0.9351, -0.5213, -0.3656, -0.7711, -3.415e-05, -1.0, 7.451e-09, -0.616, -0.3739, -0.6933, -0.08088, -0.345, -0.9351, 1.458e-05, -1.0, 1.663e-05, -0.1665, -0.3468, -0.9231, -1.0, 3.651e-06, 3.001e-05, -0.6745, 0.7382, 1.164e-05, -0.6641, 0.7358, -0.1327, -0.9806, 1.49e-06, -0.1958, -0.2547, -0.3496, -0.9016, 6.349e-05, -1.0, -3.21e-05, -0.3422, -0.3535, -0.8706, 0.08091, -0.345, -0.9351, 6.68e-05, -1.0, 2.265e-05, 2.707e-05, -0.3444, -0.9388, -0.9302, -1.219e-05, -0.367, -0.9806, -1.612e-05, -0.1959, -0.6641, 0.7358, -0.1326, -0.6359, 0.7299, -0.2509, -0.1665, -0.3468, -0.923, -5.036e-05, -1.0, -9.637e-06, -0.2547, -0.3496, -0.9016, -0.616, -0.374, -0.6933, -2.873e-05, -1.0, 5.011e-05, -0.7087, -0.383, -0.5925, 0.8966, -0.4049, 0.1791, -6.961e-06, -1.0, -9.734e-06, 0.9132, -0.4074, -9.832e-06, -0.7087, -0.383, -0.5925, -2.107e-05, -1.0, 5.495e-05, -0.7894, -0.3916, -0.4727, -0.5601, 8.916e-06, -0.8284, -0.4033, -0.6939, -0.5965, -0.4722, -0.7033, -0.5315, -0.6642, 2.98e-07, -0.7476, -0.9132, -0.4074, -9.008e-06, 5.479e-06, -1.0, -2.278e-05, -0.8966, -0.4049, 0.1791, -0.9806, -2.015e-05, 0.1959, -0.9302, -1.477e-05, 0.367, -0.6359, 0.7299, 0.2509, -0.6641, 0.7358, 0.1326, -0.8529, -0.3991, 0.3366, -1.264e-05, -1.0, -2.91e-05, -0.7894, -0.3916, 0.4727, 0.6642, -2.524e-07, -0.7475, 0.4722, -0.7033, -0.5315, 0.4033, -0.6939, -0.5965, 0.5601, 6.974e-06, -0.8285, -0.3422, -0.3535, -0.8706, -6.217e-05, -1.0, 1.044e-05, -0.4299, -0.3588, -0.8285, -0.8966, -0.4049, 0.1791, -2.25e-05, -1.0, -2.286e-05, -0.8529, -0.3991, 0.3365, -0.7894, -0.3916, -0.4727, -1.431e-05, -1.0, 1.747e-05, -0.8529, -0.3991, -0.3365, -0.7672, -1.848e-05, 0.6414, -0.5379, 0.7131, 0.4496, -0.5935, 0.7222, 0.3553, -0.8579, -2.661e-05, 0.5137, -0.5213, -0.3656, 0.7711, -7.293e-05, -1.0, -1.522e-05, -0.4299, -0.3588, 0.8285, -0.8966, -0.4049, -0.1791, 2.907e-06, -1.0, 8.803e-06, -0.9133, -0.4074, 1.031e-05, -0.9302, -1.791e-05, 0.367, -0.8579, 5.793e-06, 0.5137, -0.5935, 0.7222, 0.3554, -0.6359, 0.7299, 0.2509, -0.4299, -0.3588, 0.8285, -6.809e-05, -1.0, -1.705e-05, -0.3422, -0.3535, 0.8706, -0.7672, -9.954e-06, -0.6414, -0.6642, 1.5e-05, -0.7476, -0.4722, -0.7033, -0.5315, -0.5378, -0.7131, -0.4496, 0.4299, -0.3588, -0.8285, 7.455e-05, -1.0, 1.634e-05, 0.3422, -0.3535, -0.8706, -0.7895, -0.3916, 0.4727, -3.156e-05, -1.0, -6.918e-05, -0.7087, -0.383, 0.5925, -0.3422, -0.3535, 0.8706, 5.135e-05, -1.0, 2.902e-05, -0.2547, -0.3496, 0.9016, -0.1665, -0.3468, 0.9231, 1.251e-05, -1.0, -1.793e-05, -0.08085, -0.345, 0.9351, -0.6642, 7.451e-07, 0.7476, -0.5601, -7.645e-06, 0.8284, -0.4033, 0.6939, 0.5965, -0.4722, 0.7033, 0.5315, 1.048e-08, 1.0, 0.0, 1.048e-08, 1.0, 0.0, 1.048e-08, 1.0, 0.0, -0.4299, -0.3588, -0.8285, -5.726e-05, -1.0, 7.73e-06, -0.5213, -0.3656, -0.7711, -0.4606, -1.729e-05, -0.8876, -0.3351, -0.6861, -0.6458, -0.4033, -0.6939, -0.5965, -0.5601, -2.176e-05, -0.8284, 2.702e-05, -0.3444, 0.9388, 5.382e-05, -1.0, -2.219e-05, 0.08087, -0.345, 0.9351, -0.7087, -0.383, 0.5925, -2.827e-05, -1.0, -6.066e-05, -0.616, -0.374, 0.6933, -0.3658, -3.858e-06, 0.9307, -0.2683, 0.6799, 0.6824, -0.3351, 0.6861, 0.6458, -0.4605, 7.451e-06, 0.8876, 0.3659, 2.277e-05, 0.9307, 0.2719, -1.922e-05, 0.9623, 0.2005, -0.6753, 0.7098, 0.2683, -0.6799, 0.6824, 0.1775, -1.751e-05, 0.9841, 0.1315, -0.6719, 0.7289, 0.2005, -0.6753, 0.7098, 0.2719, 1.758e-05, 0.9623, -0.5601, 2.375e-05, 0.8284, -0.4606, 1.891e-05, 0.8876, -0.3351, 0.6861, 0.6458, -0.4033, 0.6939, 0.5965, 5.79e-09, 1.0, 0.0, 5.79e-09, 1.0, 0.0, 5.79e-09, 1.0, 0.0, -0.2547, -0.3496, 0.9016, -6.769e-05, -1.0, 7.108e-06, -0.1665, -0.3468, 0.923, -0.3658, 2.265e-06, 0.9307, -0.4606, -8.332e-06, 0.8876, -0.3351, -0.6861, 0.6458, -0.2683, -0.6799, 0.6824, 1.196e-08, 1.0, 0.0, 1.196e-08, 1.0, 0.0, 1.196e-08, 1.0, 0.0, 1.326e-08, 1.0, 0.0, 1.326e-08, 1.0, 0.0, 1.326e-08, 1.0, 0.0, 1.424e-08, 1.0, 0.0, 1.424e-08, 1.0, 0.0, 1.424e-08, 1.0, 0.0, -0.2719, -1.743e-05, 0.9623, -0.1775, 1.76e-05, 0.9841, -0.1315, 0.6719, 0.7289, -0.2005, 0.6753, 0.7098, 8.938e-09, 1.0, 0.0, 8.938e-09, 1.0, 0.0, 8.938e-09, 1.0, 0.0, 7.376e-09, 1.0, 0.0, 7.376e-09, 1.0, 0.0, 7.376e-09, 1.0, 0.0, 8.938e-09, 1.0, 0.0, 8.938e-09, 1.0, 0.0, 8.938e-09, 1.0, 0.0, 1.53e-08, 1.0, 0.0, 1.53e-08, 1.0, 0.0, 1.53e-08, 1.0, 0.0, 4.523e-08, 1.0, 0.0, 4.523e-08, 1.0, 0.0, 4.523e-08, 1.0, 0.0, 4.013e-05, 3.824e-06, 1.0, -2.453e-05, 0.669, 0.7433, -0.064, 0.6697, 0.7398, -0.08614, -5.394e-06, 0.9963, -1.659e-08, 1.0, 0.0, -1.659e-08, 1.0, 0.0, -1.659e-08, 1.0, 0.0, 1.53e-08, 1.0, 0.0, 1.53e-08, 1.0, 0.0, 1.53e-08, 1.0, 0.0, -0.1775, -7.331e-06, 0.9841, -0.08615, -1.128e-05, 0.9963, -0.064, 0.6697, 0.7398, -0.1315, 0.6719, 0.7289, 7.31e-08, 1.0, 2.612e-07, 7.31e-08, 1.0, 2.612e-07, 7.31e-08, 1.0, 2.612e-07, 1.492e-08, 1.0, 0.0, 1.492e-08, 1.0, 0.0, 1.492e-08, 1.0, 0.0, -0.7672, 1.583e-05, 0.6414, -0.858, 2.509e-05, 0.5137, -0.5935, -0.7222, 0.3553, -0.5379, -0.7131, 0.4496, 7.376e-09, 1.0, 0.0, 7.376e-09, 1.0, 0.0, 7.376e-09, 1.0, 0.0, 5.79e-09, 1.0, 0.0, 5.79e-09, 1.0, 0.0, 5.79e-09, 1.0, 0.0, 4.115e-09, 1.0, 0.0, 4.115e-09, 1.0, 0.0, 4.115e-09, 1.0, 0.0, 0.08615, -1.132e-05, 0.9963, 0.1776, -5.714e-06, 0.9841, 0.1315, 0.6719, 0.7289, 0.064, 0.6697, 0.7398, -1.048e-08, 1.0, -1.433e-07, -1.048e-08, 1.0, -1.433e-07, -1.048e-08, 1.0, -1.433e-07, 1.196e-08, 1.0, 0.0, 1.196e-08, 1.0, 0.0, 1.196e-08, 1.0, 0.0, 1.048e-08, 1.0, 0.0, 1.048e-08, 1.0, 0.0, 1.048e-08, 1.0, 0.0, -7.761e-10, 1.0, -1.127e-08, -7.761e-10, 1.0, -1.127e-08, -7.761e-10, 1.0, -1.127e-08, 2.412e-09, 1.0, 0.0, 2.412e-09, 1.0, 0.0, 2.412e-09, 1.0, 0.0, 0.3659, -2.146e-05, 0.9307, 0.2683, 0.6799, 0.6824, 0.2005, 0.6753, 0.7098, 0.2719, 2.05e-05, 0.9623, -4.115e-09, 1.0, 0.0, -4.115e-09, 1.0, 0.0, -4.115e-09, 1.0, 0.0, 7.761e-10, 1.0, 0.0, 7.761e-10, 1.0, 0.0, 7.761e-10, 1.0, 0.0, 0.1775, 1.824e-05, 0.9841, 0.2719, -1.607e-05, 0.9623, 0.2005, 0.6753, 0.7098, 0.1315, 0.6719, 0.7289, -5.79e-09, 1.0, -8.33e-08, -5.79e-09, 1.0, -8.33e-08, -5.79e-09, 1.0, -8.33e-08, -2.412e-09, 1.0, 0.0, -2.412e-09, 1.0, 0.0, -2.412e-09, 1.0, 0.0, 0.7894, -0.3916, -0.4727, 2.852e-05, -1.0, 6.552e-05, 0.7087, -0.383, -0.5925, -1.196e-08, 1.0, 0.0, -1.196e-08, 1.0, 0.0, -1.196e-08, 1.0, 0.0, -7.31e-08, 1.0, 0.0, -7.31e-08, 1.0, 0.0, -7.31e-08, 1.0, 0.0, 1.659e-08, 1.0, 0.0, 1.659e-08, 1.0, 0.0, 1.659e-08, 1.0, 0.0, -0.4606, 1.904e-05, -0.8876, -0.5601, 2.251e-05, -0.8284, -0.4033, 0.6939, -0.5965, -0.3351, 0.6861, -0.6458, -8.938e-09, 1.0, 0.0, -8.938e-09, 1.0, 0.0, -8.938e-09, 1.0, 0.0, -7.375e-09, 1.0, 0.0, -7.375e-09, 1.0, 0.0, -7.375e-09, 1.0, 0.0, -8.938e-09, 1.0, 0.0, -8.938e-09, 1.0, 0.0, -8.938e-09, 1.0, 0.0, -1.53e-08, 1.0, 0.0, -1.53e-08, 1.0, 0.0, -1.53e-08, 1.0, 0.0, -1.492e-08, 1.0, 0.0, -1.492e-08, 1.0, 0.0, -1.492e-08, 1.0, 0.0, -0.7672, 1.064e-05, -0.6414, -0.5378, 0.7131, -0.4496, -0.4722, 0.7033, -0.5315, -0.6642, -1.276e-05, -0.7476, -1.424e-08, 1.0, 2.527e-07, -1.424e-08, 1.0, 2.527e-07, -1.424e-08, 1.0, 2.527e-07, -1.53e-08, 1.0, 0.0, -1.53e-08, 1.0, 0.0, -1.53e-08, 1.0, 0.0, -0.5601, -6.974e-06, -0.8285, -0.6642, 2.524e-07, -0.7475, -0.4722, 0.7033, -0.5315, -0.4033, 0.6939, -0.5965, -1.326e-08, 1.0, 0.0, -1.326e-08, 1.0, 0.0, -1.326e-08, 1.0, 0.0, -4.523e-08, 1.0, 0.0, -4.523e-08, 1.0, 0.0, -4.523e-08, 1.0, 0.0, -0.616, -0.3739, 0.6933, -4.99e-05, -1.0, -6.849e-06, -0.5213, -0.3656, 0.7711, -7.376e-09, 1.0, 0.0, -7.376e-09, 1.0, 0.0, -7.376e-09, 1.0, 0.0, -5.79e-09, 1.0, 1.666e-07, -5.79e-09, 1.0, 1.666e-07, -5.79e-09, 1.0, 1.666e-07, -4.115e-09, 1.0, 0.0, -4.115e-09, 1.0, 0.0, -4.115e-09, 1.0, 0.0, 0.6642, -2.98e-07, -0.7476, 0.5601, -8.916e-06, -0.8284, 0.4033, 0.6939, -0.5965, 0.4722, 0.7033, -0.5315, 0.08085, -0.345, 0.9351, -2.545e-05, -1.0, -1.627e-05, 0.1665, -0.3468, 0.9231, -1.196e-08, 1.0, -2.739e-07, -1.196e-08, 1.0, -2.739e-07, -1.196e-08, 1.0, -2.739e-07, -1.048e-08, 1.0, 0.0, -1.048e-08, 1.0, 0.0, -1.048e-08, 1.0, 0.0, 7.757e-10, 1.0, -1.127e-08, 7.757e-10, 1.0, -1.127e-08, 7.757e-10, 1.0, -1.127e-08, -2.413e-09, 1.0, 0.0, -2.413e-09, 1.0, 0.0, -2.413e-09, 1.0, 0.0, 0.3658, -2.184e-06, -0.9307, 0.2683, 0.6799, -0.6824, 0.3351, 0.6861, -0.6458, 0.4605, 1.127e-05, -0.8876, 4.115e-09, 1.0, 0.0, 4.115e-09, 1.0, 0.0, 4.115e-09, 1.0, 0.0, -7.757e-10, 1.0, 0.0, -7.757e-10, 1.0, 0.0, -7.757e-10, 1.0, 0.0, 0.5601, 2.176e-05, -0.8284, 0.4606, 1.729e-05, -0.8876, 0.3351, 0.6861, -0.6458, 0.4033, 0.6939, -0.5965, 2.413e-09, 1.0, -4.484e-08, 2.413e-09, 1.0, -4.484e-08, 2.413e-09, 1.0, -4.484e-08, 0.3422, -0.3535, 0.8706, 6.157e-05, -1.0, -1.204e-05, 0.4299, -0.3588, 0.8285, 0.0, 1.0, 0.0, 0.0, 1.0, 0.0, 0.0, 1.0, 0.0, 0.0, 1.0, 0.0, 0.0, 1.0, -1.605e-08, 0.0, 1.0, -1.605e-08, 0.0, 1.0, -1.605e-08, 0.0, 1.0, -1.605e-08, 0.0, 1.0, -3.577e-08, 0.0, 1.0, -3.577e-08, 0.0, 1.0, -3.577e-08, 0.0, 1.0, -3.577e-08, 0.0, 1.0, 0.0, 0.0, 1.0, 0.0, 0.0, 1.0, 0.0, 0.0, 1.0, 0.0, 0.0, 1.0, 0.0, 0.0, 1.0, 0.0, 0.0, 1.0, 0.0, 0.0, 1.0, 0.0, 0.0, 1.0, -7.958e-08, 0.0, 1.0, -7.958e-08, 0.0, 1.0, -7.958e-08, 0.0, 1.0, -7.958e-08, 0.0, 1.0, 0.0, 0.0, 1.0, 0.0, 0.0, 1.0, 0.0, 0.0, 1.0, -1.543e-08, 0.0, 1.0, -1.543e-08, 0.0, 1.0, -1.543e-08, 0.0, 1.0, -1.543e-08, 0.0, 1.0, -9.45e-08, 0.0, 1.0, -9.45e-08, 0.0, 1.0, -9.45e-08, 0.0, 1.0, -9.45e-08, 0.0, 1.0, 0.0, 0.0, 1.0, 0.0, 0.0, 1.0, 0.0, 0.0, 1.0, 0.0, 0.0, 1.0, 0.0, 0.0, 1.0, 0.0, 0.0, 1.0, 0.0, 0.0, 1.0, 3.622e-08, 0.0, 1.0, 3.622e-08, 0.0, 1.0, 3.622e-08, 0.0, 1.0, 3.622e-08, 0.0, 1.0, 0.0, 0.0, 1.0, 0.0, 0.0, 1.0, 0.0, 0.0, 1.0, 0.0, 0.0, 1.0, 3.622e-08, 0.0, 1.0, 3.622e-08, 0.0, 1.0, 3.622e-08, 0.0, 1.0, 3.622e-08, 0.0, 1.0, 7.722e-09, 0.0, 1.0, 7.722e-09, 0.0, 1.0, 7.722e-09, 0.0, 1.0, 7.722e-09, 0.0, 1.0, 1.576e-08, 0.0, 1.0, 1.576e-08, 0.0, 1.0, 1.576e-08, 0.0, 1.0, 1.576e-08, 0.0, 1.0, -1.279e-08, 0.0, 1.0, -1.279e-08, 0.0, 1.0, -1.279e-08, 0.0, 1.0, -1.279e-08, 0.0, 1.0, 5.334e-08, 0.0, 1.0, 5.334e-08, 0.0, 1.0, 5.334e-08, 0.0, 1.0, 5.334e-08, 0.0, 1.0, 8.935e-09, 0.0, 1.0, 8.935e-09, 0.0, 1.0, 8.935e-09, 0.0, 1.0, 8.935e-09, 0.0, 1.0, -1.871e-08, 0.0, 1.0, -1.871e-08, 0.0, 1.0, -1.871e-08, 0.0, 1.0, -1.871e-08, 0.0, 1.0, -2.532e-08, 0.0, 1.0, -2.532e-08, 0.0, 1.0, -2.532e-08, 0.0, 1.0, -2.532e-08, 0.0, 1.0, -2.473e-08, 0.0, 1.0, -2.473e-08, 0.0, 1.0, -2.473e-08, 0.0, 1.0, -2.473e-08, 0.0, 1.0, 2.311e-08, 0.0, 1.0, 2.311e-08, 0.0, 1.0, 2.311e-08, 0.0, 1.0, 2.311e-08, 0.0, 1.0, 2.311e-08, 0.0, 1.0, 2.311e-08, 0.0, 1.0, 2.311e-08, 0.0, 1.0, 2.311e-08, 0.6641, -0.7358, -0.1327, 0.9806, -1.341e-06, -0.1958, 1.0, -3.503e-06, 3.001e-05, 0.6745, -0.7382, 1.164e-05, 0.5935, -0.7222, 0.3554, 0.8579, -2.384e-05, 0.5137, 0.7672, 1.631e-05, 0.6414, 0.5378, -0.7131, 0.4496, 0.0, -1.0, -2.557e-08, 0.0, -1.0, -2.557e-08, 0.0, -1.0, -2.557e-08, 0.0, -1.0, -2.557e-08, 0.0, -1.0, 2.311e-08, 0.0, -1.0, 2.311e-08, 0.0, -1.0, 2.311e-08, 0.0, -1.0, 2.311e-08, 0.4722, -0.7033, -0.5315, 0.6642, 1.305e-05, -0.7476, 0.7672, -1.049e-05, -0.6414, 0.5378, -0.7131, -0.4496, 0.2005, -0.6753, -0.7098, 0.2719, -2.274e-05, -0.9623, 0.3659, 2.14e-05, -0.9307, 0.2683, -0.6799, -0.6824, -0.3351, -0.6861, -0.6458, -0.4605, -1.127e-05, -0.8876, -0.3658, 2.184e-06, -0.9307, -0.2683, -0.6799, -0.6824, 2.46e-05, -0.669, -0.7433, -2.283e-05, -2.176e-06, -1.0, 0.08617, 6.129e-06, -0.9963, 0.064, -0.6697, -0.7398, -0.064, -0.6697, -0.7398, -0.08613, 7.093e-06, -0.9963, 4.573e-05, -2.465e-06, -1.0, -2.022e-05, -0.669, -0.7433, -0.6624, -4.764e-05, -0.7492, -0.6624, 0.0003331, -0.7492, -0.9005, -1.684e-08, 0.4348, -0.9005, 0.0, 0.4348, -0.9005, 1.783e-08, 0.4348, -0.9005, 0.0, 0.4348, -0.9686, 1.055e-05, 0.2485, -0.9686, -1.05e-05, 0.2485, -0.9686, -4.982e-06, 0.2485, -0.9686, 4.958e-06, 0.2485, -0.9999, -1.586e-08, -0.01605, -0.9999, 0.0, -0.01605, -0.9999, 1.777e-08, -0.01604, -0.9999, 0.0, -0.01604, -0.9697, 8.962e-06, -0.2443, -0.9697, -8.92e-06, -0.2443, -0.9697, -1.434e-05, -0.2443, -0.9697, 1.427e-05, -0.2443, -0.9977, -5.422e-09, -0.06769, -0.9977, 0.0, -0.06769, -0.9977, 1.866e-08, -0.06769, -0.9977, 0.0, -0.06769, -0.4703, -2.368e-08, -0.8825, -0.4703, 0.0, -0.8825, -0.4703, 1.01e-08, -0.8825, -0.4703, 0.0, -0.8825, -0.5888, 1.75e-05, -0.8083, -0.5888, -1.741e-05, -0.8083, -0.5888, -1.714e-05, -0.8083, -0.5888, 1.706e-05, -0.8083, -0.9036, 6.385e-06, -0.4284, -0.9036, -6.354e-06, -0.4284, -0.9036, -1.154e-05, -0.4283, -0.9036, 1.148e-05, -0.4283, -0.9961, 5.327e-06, -0.08857, -0.9961, -5.302e-06, -0.08857, -0.9961, -2.204e-06, -0.08858, -0.9961, 2.193e-06, -0.08858, -0.9942, 7.189e-06, 0.1074, -0.9942, -7.155e-06, 0.1074, -0.9942, -9.829e-06, 0.1074, -0.9942, 9.782e-06, 0.1074, -0.9095, 5.501e-06, 0.4157, -0.9095, -5.475e-06, 0.4157, -0.9095, -7.784e-06, 0.4157, -0.9095, 7.747e-06, 0.4157, -0.1216, 3.629e-05, 0.9926, -0.1216, -3.612e-05, 0.9926, -0.1216, -4.155e-05, 0.9926, -0.1216, 4.136e-05, 0.9926, 0.9795, -8.668e-09, -0.2013, 0.9795, 0.0, -0.2013, 0.9795, 6.261e-09, -0.2013, 0.9795, 0.0, -0.2013, 0.9641, -1.407e-08, 0.2655, 0.9641, 0.0, 0.2655, 0.9641, 8.668e-09, 0.2655, 0.9641, 0.0, 0.2655, 0.7423, -1.149e-08, 0.6701, 0.7423, 0.0, 0.6701, 0.7423, 1.84e-08, 0.6701, 0.7423, 0.0, 0.6701, 0.3118, -3.705e-09, 0.9502, 0.3118, 0.0, 0.9502, 0.3117, 3.076e-09, 0.9502, 0.3117, 0.0, 0.9502, 1.191e-05, -1.067e-08, 1.0, 1.191e-05, 0.0, 1.0, -1.191e-05, 1.067e-08, 1.0, -1.191e-05, 0.0, 1.0, -0.3117, -3.076e-09, 0.9502, -0.3117, 0.0, 0.9502, -0.3118, 3.705e-09, 0.9502, -0.3118, 0.0, 0.9502, -0.7423, -1.84e-08, 0.6701, -0.7423, 0.0, 0.6701, -0.7423, 1.149e-08, 0.6701, -0.7423, 0.0, 0.6701, -0.9641, -8.668e-09, 0.2655, -0.9641, 0.0, 0.2655, -0.9641, 1.407e-08, 0.2655, -0.9641, 0.0, 0.2655, -0.9795, -6.261e-09, -0.2013, -0.9795, 0.0, -0.2013, -0.9795, 8.668e-09, -0.2013, -0.9795, 0.0, -0.2013, 0.1216, 4.155e-05, 0.9926, 0.1216, -4.136e-05, 0.9926, 0.1216, -3.629e-05, 0.9926, 0.1216, 3.612e-05, 0.9926, 0.9095, 7.784e-06, 0.4157, 0.9095, -7.747e-06, 0.4157, 0.9095, -5.501e-06, 0.4157, 0.9095, 5.475e-06, 0.4157, 0.9942, 9.829e-06, 0.1074, 0.9942, -9.782e-06, 0.1074, 0.9942, -7.189e-06, 0.1074, 0.9942, 7.155e-06, 0.1074, 0.9961, 2.204e-06, -0.08858, 0.9961, -2.193e-06, -0.08858, 0.9961, -5.327e-06, -0.08857, 0.9961, 5.302e-06, -0.08857, 0.9036, 1.154e-05, -0.4283, 0.9036, -1.148e-05, -0.4283, 0.9036, -6.385e-06, -0.4284, 0.9036, 6.354e-06, -0.4284, 0.5888, 1.714e-05, -0.8083, 0.5888, -1.706e-05, -0.8083, 0.5888, -1.75e-05, -0.8083, 0.5888, 1.741e-05, -0.8083, 0.5376, -1.338e-08, -0.8432, 0.5376, 0.0, -0.8432, 0.5376, 2.541e-08, -0.8432, 0.5376, 0.0, -0.8432, 0.937, -1.136e-09, -0.3494, 0.937, 0.0, -0.3494, 0.937, 4.966e-10, -0.3494, 0.937, 0.0, -0.3494, 0.9975, -1.766e-08, 0.07021, 0.9975, 0.0, 0.07021, 0.9975, 9.273e-09, 0.0702, 0.9975, 0.0, 0.0702, 0.9984, 1.601e-05, -0.05613, 0.9984, -1.594e-05, -0.05613, 0.9984, -1.239e-05, -0.05614, 0.9984, 8.659e-05, -0.05614, 0.9987, -1.146e-08, -0.05193, 0.9987, 0.0, -0.05193, 0.9987, 2.714e-08, -0.05194, 0.9987, 0.0, -0.05194, 0.7423, -5.08e-09, 0.67, 0.7423, 0.0, 0.67, 0.7423, 4.847e-09, 0.67, 0.7423, 0.0, 0.67, 0.6624, 4.764e-05, -0.7492, 0.6624, -0.0003331, -0.7492, 0.6624, -3.179e-05, -0.7492, 0.6624, 3.164e-05, -0.7492, 0.0, 0.0, -1.0, 0.0, 0.0, -1.0, 0.0, -1.0, 0.0, 0.0, -1.0, 0.0, 0.0, -1.0, 0.0, 0.0, -1.0, 0.0, 0.0, -1.0, 3.622e-08, 0.0, -1.0, 3.622e-08, 0.0, -1.0, 3.622e-08, 0.0, -1.0, 3.622e-08, -0.6641, -0.7358, 0.1327, -0.9806, -3.04e-06, 0.1958, -1.0, -5.468e-06, -2.92e-05, -0.6745, -0.7382, -1.117e-05, -0.4722, -0.7033, 0.5315, -0.6642, 1.171e-05, 0.7476, -0.7672, -1.231e-05, 0.6414, -0.5378, -0.7131, 0.4496, 0.0, -1.0, 0.0, 0.0, -1.0, 0.0, 0.0, -1.0, 0.0, 0.0, -1.0, 0.0, 0.0, -1.0, -1.855e-08, 0.0, -1.0, -1.855e-08, 0.0, -1.0, -1.855e-08, 0.0, -1.0, -1.855e-08, 0.0, -1.0, 2.311e-08, 0.0, -1.0, 2.311e-08, 0.0, -1.0, 2.311e-08, 0.0, -1.0, 2.311e-08, 0.0, -1.0, 1.576e-08, 0.0, -1.0, 1.576e-08, 0.0, -1.0, 1.576e-08, 0.0, -1.0, 1.576e-08, 0.0, -1.0, 4.001e-08, 0.0, -1.0, 4.001e-08, 0.0, -1.0, 4.001e-08, 0.0, -1.0, 4.001e-08, 0.0, -1.0, -2.532e-08, 0.0, -1.0, -2.532e-08, 0.0, -1.0, -2.532e-08, 0.0, -1.0, -2.532e-08, 0.0, -1.0, -1.871e-08, 0.0, -1.0, -1.871e-08, 0.0, -1.0, -1.871e-08, 0.0, -1.0, -1.871e-08, -0.5935, -0.7222, -0.3554, -0.8579, -2.104e-05, -0.5137, -0.7672, 1.93e-05, -0.6414, -0.5378, -0.7131, -0.4496, 0.3351, -0.6861, 0.6458, 0.4605, -9.656e-06, 0.8876, 0.3658, 8.927e-07, 0.9307, 0.2683, -0.6799, 0.6824, 0.064, -0.6697, 0.7398, 0.08614, 5.215e-06, 0.9963, -4.014e-05, -3.944e-06, 1.0, 2.453e-05, -0.669, 0.7433, -0.2005, -0.6753, 0.7098, -0.2719, -2.053e-05, 0.9623, -0.3659, 2.147e-05, 0.9307, -0.2683, -0.6799, 0.6824, 0.08615, 1.128e-05, 0.9963, 0.064, -0.6697, 0.7398, 0.1315, -0.6719, 0.7289, 0.1775, 7.331e-06, 0.9841, 0.2547, -0.3496, 0.9016, -6.415e-05, -1.0, 3.338e-05, 0.3422, -0.3535, 0.8706, -0.08087, -0.345, 0.9351, -6.616e-05, -1.0, -2.277e-05, -2.701e-05, -0.3444, 0.9388, 0.616, -0.374, 0.6933, 1.888e-05, -1.0, -5.11e-05, 0.7087, -0.383, 0.5925, 0.7087, -0.383, -0.5925, 3.82e-05, -1.0, 5.979e-05, 0.616, -0.374, -0.6933, 0.8529, -0.3991, -0.3365, 2.033e-05, -1.0, 2.931e-05, 0.7894, -0.3916, -0.4727, -0.9806, 1.759e-05, 0.1959, -0.6641, -0.7358, 0.1326, -0.6359, -0.7299, 0.2509, -0.9302, 1.323e-05, 0.367, -0.9302, 1.582e-05, 0.367, -0.6359, -0.7299, 0.2509, -0.5935, -0.7222, 0.3554, -0.8579, -8.404e-06, 0.5138, 0.616, -0.3739, -0.6934, 4.407e-05, -1.0, 7.866e-06, 0.5213, -0.3656, -0.7711, -0.5601, -2.457e-05, 0.8284, -0.4033, -0.6939, 0.5965, -0.3351, -0.6861, 0.6458, -0.4606, -2.074e-05, 0.8876, 0.4299, -0.3588, 0.8285, 5.659e-05, -1.0, -7.492e-06, 0.5213, -0.3656, 0.7711, 0.5213, -0.3656, -0.7711, 6.805e-05, -1.0, 1.404e-05, 0.4299, -0.3588, -0.8285, 0.7894, -0.3916, 0.4727, 5.824e-06, -1.0, -1.605e-05, 0.8529, -0.3991, 0.3366, 0.8966, -0.4049, -0.1791, 9.616e-06, -1.0, 2.245e-05, 0.8529, -0.3991, -0.3365, 0.8529, -0.3991, 0.3365, 1.879e-05, -1.0, -1.037e-05, 0.8966, -0.4049, 0.1791, -0.1776, 5.803e-06, 0.9841, -0.1315, -0.6719, 0.7289, -0.064, -0.6697, 0.7398, -0.08615, 1.135e-05, 0.9963, 0.9302, 1.707e-05, -0.367, 0.6359, -0.7299, -0.2509, 0.5935, -0.7222, -0.3554, 0.8579, -9.209e-06, -0.5138, -1.0, -7.153e-07, -2.943e-06, -0.9806, -2.873e-06, -0.1959, -0.6641, -0.7358, -0.1327, -0.6745, -0.7382, 1.166e-05, 1.0, -2.354e-06, 3.558e-06, 0.9806, -4.329e-06, 0.1959, 0.6641, -0.7358, 0.1327, 0.6745, -0.7382, -1.118e-05, 0.9806, 1.607e-05, -0.1959, 0.6641, -0.7358, -0.1326, 0.6359, -0.7299, -0.2509, 0.9302, 1.249e-05, -0.367, 0.5601, 7.616e-06, 0.8284, 0.4033, -0.6939, 0.5965, 0.4722, -0.7033, 0.5315, 0.6642, -7.451e-07, 0.7476, 0.4606, -1.806e-05, 0.8876, 0.3351, -0.6861, 0.6458, 0.4033, -0.6939, 0.5965, 0.5601, -2.351e-05, 0.8284, -0.3659, 1.994e-05, -0.9307, -0.2719, -2.13e-05, -0.9623, -0.2005, -0.6753, -0.7098, -0.2683, -0.6799, -0.6824, 0.1776, 5.216e-06, -0.9841, 0.1315, -0.6719, -0.7289, 0.064, -0.6697, -0.7398, 0.08615, 1.189e-05, -0.9963, 0.2005, 0.6753, -0.7098, 0.2683, 0.6799, -0.6824, 0.3659, -2.268e-05, -0.9307, 0.2719, 2.147e-05, -0.9623, 0.1665, -0.3468, 0.923, 5.572e-05, -1.0, 9.972e-06, 0.2547, -0.3496, 0.9016, 0.7672, -7.421e-06, 0.6414, 0.6642, 1.76e-05, 0.7476, 0.4722, -0.7033, 0.5315, 0.5378, -0.7131, 0.4496, -0.3351, 0.6861, -0.6458, -0.2683, 0.6799, -0.6824, -0.3658, -5.96e-07, -0.9307, -0.4606, 1.224e-05, -0.8876, 0.3351, 0.6861, 0.6458, 0.2683, 0.6799, 0.6824, 0.3658, 7.749e-07, 0.9307, 0.4606, 1.074e-05, 0.8876, 0.3422, -0.3535, -0.8706, -5.253e-05, -1.0, -2.705e-05, 0.2547, -0.3496, -0.9016, 0.7087, -0.383, 0.5925, 2.365e-05, -1.0, -5.751e-05, 0.7895, -0.3916, 0.4727, 0.4722, 0.7033, -0.5315, 0.5378, 0.7131, -0.4496, 0.7672, 9.745e-06, -0.6414, 0.6642, -1.529e-05, -0.7476, -0.5935, 0.7222, -0.3554, -0.5378, 0.7131, -0.4496, -0.7672, -1.69e-05, -0.6414, -0.858, 2.212e-05, -0.5137, 0.5213, -0.3656, 0.7711, 3.935e-05, -1.0, 8.941e-07, 0.616, -0.3739, 0.6933, -0.9302, 1.358e-05, -0.367, -0.6359, -0.7299, -0.2509, -0.6641, -0.7358, -0.1326, -0.9806, 1.848e-05, -0.196, 0.064, 0.6697, 0.7398, 2.453e-05, 0.669, 0.7433, -2.168e-05, 3.129e-06, 1.0, 0.08617, -3.817e-06, 0.9963, -0.6642, -1.18e-06, 0.7475, -0.4722, -0.7033, 0.5315, -0.4033, -0.6939, 0.5965, -0.5601, 5.811e-06, 0.8285, -0.2005, 0.6753, 0.7098, -0.2683, 0.6799, 0.6824, -0.3658, -2.825e-05, 0.9307, -0.2719, 1.925e-05, 0.9623, -0.2719, 1.591e-05, 0.9623, -0.2005, -0.6753, 0.7098, -0.1315, -0.6719, 0.7289, -0.1775, -1.839e-05, 0.9841, -0.4722, 0.7033, 0.5315, -0.5378, 0.7131, 0.4496, -0.7672, 1.159e-05, 0.6414, -0.6642, -1.387e-05, 0.7476, 2.168e-05, -2.98e-06, 1.0, -0.08617, 3.936e-06, 0.9963, -0.064, -0.6697, 0.7398, -2.452e-05, -0.669, 0.7433, -0.6641, 0.7358, 0.1327, -0.6745, 0.7382, -1.117e-05, -1.0, 2.354e-06, 3.565e-06, -0.9806, 4.329e-06, 0.1959, 0.7672, 1.699e-05, -0.6414, 0.858, -2.23e-05, -0.5137, 0.5935, -0.7222, -0.3554, 0.5378, -0.7131, -0.4496, 0.6641, 0.7358, -0.1327, 0.6745, 0.7382, 1.165e-05, 1.0, 3.874e-07, -2.924e-06, 0.9806, 2.634e-06, -0.1959, 0.8579, -7.01e-06, 0.5137, 0.5935, -0.7222, 0.3554, 0.6359, -0.7299, 0.2509, 0.9302, 1.514e-05, 0.367, 0.5935, 0.7222, 0.3554, 0.5378, 0.7131, 0.4496, 0.7672, -1.392e-05, 0.6414, 0.858, 2.501e-05, 0.5137, 2.46e-05, 0.669, -0.7433, 0.064, 0.6697, -0.7398, 0.08614, -7.51e-06, -0.9963, -4.12e-05, 2.983e-06, -1.0, -0.064, 0.6697, -0.7398, -2.022e-05, 0.669, -0.7433, 2.719e-05, 1.609e-06, -1.0, -0.08616, -5.749e-06, -0.9963, 0.0, 0.0, -1.0, 0.0, 0.0, -1.0, -0.6624, 3.179e-05, -0.7492, -0.6624, -3.164e-05, -0.7492])] * 3)])

# ---- objects
ob_cube_001 = bpy.data.objects.new('Cube.001', me_cube_004)

# ---- transforms, parenting, visibility, modifiers, constraints
ob_cube_001.location = (0.0, 0.0, 0.0)

# ---- collection membership
col_collection.objects.link(ob_cube_001)

# ---- scene / render settings (as saved in the file)
scene.frame_start = 1; scene.frame_end = 250; scene.frame_set(1)
scene.render.engine = 'BLENDER_EEVEE_NEXT'
scene.cycles.sampling_pattern = 'TABULATED_SOBOL'
scene.view_settings.view_transform = 'Filmic'
bpy.context.view_layer.update()

# ---- added for rendering (the .blend has no active camera and no usable light): camera, sun
cam_auto = bpy.data.cameras.new('AutoCamera')
cam_auto.lens = 50.0
cam_auto.sensor_width = 36.0
cam_auto.clip_end = 1000.0
ob_auto_camera = bpy.data.objects.new('AutoCamera', cam_auto)
scene.collection.objects.link(ob_auto_camera)
ob_auto_camera.location = (4.87055, -6.36811, 6.23821)
ob_auto_camera.rotation_euler = (1.09748, -7.21219e-08, 0.694738)
scene.camera = ob_auto_camera
light_auto_sun = bpy.data.lights.new('AutoSun', 'SUN')
light_auto_sun.energy = 3.0
light_auto_sun.angle = 0.0523599
ob_auto_sun = bpy.data.objects.new('AutoSun', light_auto_sun)
scene.collection.objects.link(ob_auto_sun)
ob_auto_sun.rotation_euler = (0.872665, 0.174533, 0.523599)
bpy.context.view_layer.update()
